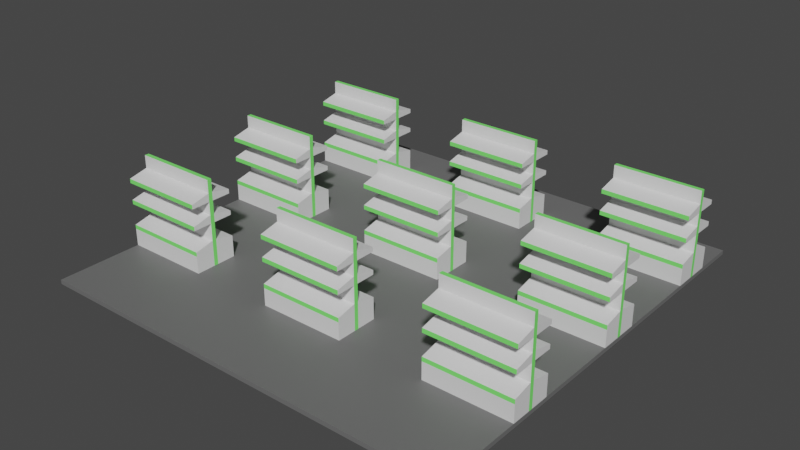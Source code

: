 # Source: generalStore.blend  (saved by Blender 3.6.11; exported with 4.5.12 LTS)
import bpy
from mathutils import Matrix  # noqa: F401  (used for matrix-valued properties, if any)

bpy.ops.wm.read_factory_settings(use_empty=True)
scene = bpy.context.scene
scene.name = 'Scene'

# ---- materials (node trees are filled in below, after node groups)
mat_floor = bpy.data.materials.new('Floor')
mat_floor.use_transparent_shadow = False
mat_elavator = bpy.data.materials.new('elavator')
mat_elavator.use_transparent_shadow = False
mat_exit = bpy.data.materials.new('exit')
mat_exit.alpha_threshold = 0.0
mat_exit.use_transparent_shadow = False
mat_exit.roughness = 0.5
mat_exit.line_color = (0.0, 0.0, 0.0, 1.0)

# ---- material node trees
mat_floor.use_nodes = True; mat_floor.node_tree.nodes.clear()
_N = mat_floor.node_tree.nodes; _L = mat_floor.node_tree.links
n0 = _N.new('ShaderNodeBsdfPrincipled'); n0.name = 'Principled BSDF'; n0.location = (10, 300)
n0.distribution = 'GGX'
n0.subsurface_method = 'RANDOM_WALK_SKIN'
n0.inputs[0].default_value = (0.15, 0.15, 0.15, 1.0)
n0.inputs[3].default_value = 1.45
n0.inputs[27].default_value = (0.0, 0.0, 0.0, 1.0)
n0.inputs[28].default_value = 1.0
n1 = _N.new('ShaderNodeOutputMaterial'); n1.name = 'Material Output'; n1.location = (300, 300)
_L.new(n0.outputs[0], n1.inputs[0])
n1.is_active_output = True
mat_elavator.use_nodes = True; mat_elavator.node_tree.nodes.clear()
_N = mat_elavator.node_tree.nodes; _L = mat_elavator.node_tree.links
n0 = _N.new('ShaderNodeBsdfPrincipled'); n0.name = 'Principled BSDF'; n0.location = (10, 300)
n0.distribution = 'GGX'
n0.subsurface_method = 'RANDOM_WALK_SKIN'
n0.inputs[3].default_value = 1.45
n0.inputs[27].default_value = (0.0, 0.0, 0.0, 1.0)
n0.inputs[28].default_value = 1.0
n1 = _N.new('ShaderNodeOutputMaterial'); n1.name = 'Material Output'; n1.location = (300, 300)
_L.new(n0.outputs[0], n1.inputs[0])
n1.is_active_output = True
mat_exit.use_nodes = True; mat_exit.node_tree.nodes.clear()
_N = mat_exit.node_tree.nodes; _L = mat_exit.node_tree.links
n0 = _N.new('ShaderNodeOutputMaterial'); n0.name = 'Material Output'; n0.location = (300, 300)
n1 = _N.new('ShaderNodeBsdfPrincipled'); n1.name = 'Principled BSDF'; n1.location = (10, 300)
n1.distribution = 'GGX'
n1.subsurface_method = 'RANDOM_WALK_SKIN'
n1.inputs[0].default_value = (0.2136, 1.0, 0.1666, 1.0)
n1.inputs[3].default_value = 1.45
n1.inputs[27].default_value = (0.0, 0.0, 0.0, 1.0)
n1.inputs[28].default_value = 1.0
_L.new(n1.outputs[0], n0.inputs[0])
n0.is_active_output = True

# ---- world
world_world = bpy.data.worlds.new('World'); scene.world = world_world
world_world.use_nodes = True; world_world.node_tree.nodes.clear()
_N = world_world.node_tree.nodes; _L = world_world.node_tree.links
n0 = _N.new('ShaderNodeOutputWorld'); n0.name = 'World Output'; n0.location = (300, 300)
n1 = _N.new('ShaderNodeBackground'); n1.name = 'Background'; n1.location = (10, 300)
n1.inputs[0].default_value = (0.05088, 0.05088, 0.05088, 1.0)
_L.new(n1.outputs[0], n0.inputs[0])
n0.is_active_output = True
world_world.color = (0.05088, 0.05088, 0.05088)
world_world.use_sun_shadow = False
world_world.sun_shadow_jitter_overblur = 0.0

# ---- meshes
me_cube_001 = bpy.data.meshes.new('Cube.001')
me_cube_001.from_pydata([(-5.0, -5.0, -0.1), (-5.0, -5.0, 1.118e-08), (-5.0, 5.0, -0.1), (-5.0, 5.0, 1.118e-08), (5.0, -5.0, -0.1), (5.0, -5.0, 1.118e-08), (5.0, 5.0, -0.1), (5.0, 5.0, 1.118e-08)], [], [(0, 1, 3, 2), (2, 3, 7, 6), (6, 7, 5, 4), (4, 5, 1, 0), (2, 6, 4, 0), (7, 3, 1, 5)])
_uv = me_cube_001.uv_layers.new(name='UVMap')
_uv.uv.foreach_set('vector', [0.375, 0.0, 0.625, 0.0, 0.625, 0.25, 0.375, 0.25, 0.375, 0.25, 0.625, 0.25, 0.625, 0.5, 0.375, 0.5, 0.375, 0.5, 0.625, 0.5, 0.625, 0.75, 0.375, 0.75, 0.375, 0.75, 0.625, 0.75, 0.625, 1.0, 0.375, 1.0, 0.125, 0.5, 0.375, 0.5, 0.375, 0.75, 0.125, 0.75, 0.625, 0.5, 0.875, 0.5, 0.875, 0.75, 0.625, 0.75])
me_cube_001.materials.append(mat_floor)
me_cube_001.update()
me_cube_002 = bpy.data.meshes.new('Cube.002')
me_cube_002.from_pydata([(-5.0, -25.5, 0.0), (-5.0, -25.5, 2.0), (-3.0, -25.5, 0.0), (-3.0, -25.5, 2.0), (-5.0, -25.5, 1.0), (-5.0, -30.0, 0.5), (-3.0, -30.0, 0.5), (-3.0, -25.5, 1.0), (-3.0, -30.0, 0.0), (-5.0, -30.0, 0.0), (-3.0, -25.5, 0.6), (-5.0, -25.5, 0.6), (-5.0, -25.0, 0.0), (-5.0, -25.0, 2.0), (-3.0, -25.0, 0.0), (-3.0, -25.0, 2.0), (-3.0, -25.0, 1.0), (-5.0, -25.0, 1.0), (-5.0, -25.0, 0.6), (-3.0, -25.0, 0.6), (-5.0, -25.5, 1.5), (-3.0, -25.5, 1.5), (-3.0, -25.0, 1.5), (-5.0, -25.0, 1.5), (-3.0, -25.5, 1.2), (-3.0, -25.0, 1.2), (-5.0, -25.0, 1.2), (-5.0, -25.5, 1.2), (-5.0, -25.5, 1.7), (-3.0, -25.5, 1.7), (-3.0, -25.0, 1.7), (-5.0, -25.0, 1.7), (-5.0, -30.0, 1.5), (-3.0, -30.0, 1.5), (-5.0, -30.0, 1.6), (-3.0, -30.0, 1.6), (-5.0, -30.0, 1.0), (-3.0, -30.0, 1.0), (-3.0, -30.0, 1.1), (-5.0, -30.0, 1.1), (-5.0, -24.5, 0.0), (-5.0, -24.5, 2.0), (-3.0, -24.5, 0.0), (-3.0, -24.5, 2.0), (-5.0, -24.5, 1.0), (-5.0, -20.0, 0.5), (-3.0, -20.0, 0.5), (-3.0, -24.5, 1.0), (-3.0, -20.0, 0.0), (-5.0, -20.0, 0.0), (-3.0, -24.5, 0.6), (-5.0, -24.5, 0.6), (-5.0, -24.5, 1.5), (-3.0, -24.5, 1.5), (-3.0, -24.5, 1.2), (-5.0, -24.5, 1.2), (-5.0, -24.5, 1.7), (-3.0, -24.5, 1.7), (-5.0, -20.0, 1.5), (-3.0, -20.0, 1.5), (-5.0, -20.0, 1.6), (-3.0, -20.0, 1.6), (-5.0, -20.0, 1.0), (-3.0, -20.0, 1.0), (-3.0, -20.0, 1.1), (-5.0, -20.0, 1.1), (-3.0, -25.5, 0.48), (-5.0, -25.5, 0.48), (-5.0, -30.0, 0.4), (-3.0, -30.0, 0.4), (-3.0, -25.0, 0.48), (-5.0, -25.0, 0.48), (-3.0, -24.5, 0.48), (-5.0, -24.5, 0.48), (-5.0, -20.0, 0.4), (-3.0, -20.0, 0.4)], [], [(30, 15, 3, 29), (29, 3, 1, 28), (12, 14, 2, 0), (15, 13, 1, 3), (10, 7, 4, 11), (19, 16, 7, 10), (67, 0, 9, 68), (10, 11, 5, 6), (70, 19, 10, 66), (66, 10, 6, 69), (67, 11, 18, 71), (11, 4, 17, 18), (69, 6, 5, 68), (0, 2, 8, 9), (28, 1, 13, 31), (27, 20, 23, 26), (24, 21, 20, 27), (25, 22, 21, 24), (16, 25, 24, 7), (24, 27, 39, 38), (4, 27, 26, 17), (20, 28, 31, 23), (20, 21, 33, 32), (22, 30, 29, 21), (33, 35, 34, 32), (28, 20, 32, 34), (21, 29, 35, 33), (29, 28, 34, 35), (37, 38, 39, 36), (27, 4, 36, 39), (7, 24, 38, 37), (4, 7, 37, 36), (30, 57, 43, 15), (57, 56, 41, 43), (12, 40, 42, 14), (15, 43, 41, 13), (50, 51, 44, 47), (19, 50, 47, 16), (73, 74, 49, 40), (50, 46, 45, 51), (70, 72, 50, 19), (72, 75, 46, 50), (73, 71, 18, 51), (51, 18, 17, 44), (75, 74, 45, 46), (40, 49, 48, 42), (56, 31, 13, 41), (55, 26, 23, 52), (54, 55, 52, 53), (25, 54, 53, 22), (16, 47, 54, 25), (54, 64, 65, 55), (44, 17, 26, 55), (52, 23, 31, 56), (52, 58, 59, 53), (22, 53, 57, 30), (59, 58, 60, 61), (56, 60, 58, 52), (53, 59, 61, 57), (57, 61, 60, 56), (63, 62, 65, 64), (55, 65, 62, 44), (47, 63, 64, 54), (44, 62, 63, 47), (48, 49, 74, 75), (40, 12, 71, 73), (42, 48, 75, 72), (14, 42, 72, 70), (51, 45, 74, 73), (8, 69, 68, 9), (0, 67, 71, 12), (2, 66, 69, 8), (14, 70, 66, 2), (11, 67, 68, 5)])
me_cube_002.polygons.foreach_set('material_index', [1, 0, 1, 1, 0, 1, 0, 0, 1, 0, 1, 1, 1, 0, 1, 1, 0, 1, 1, 0, 1, 1, 0, 1, 1, 0, 0, 0, 1, 0, 0, 0, 1, 0, 1, 1, 0, 1, 0, 0, 1, 0, 1, 1, 1, 0, 1, 1, 0, 1, 1, 0, 1, 1, 0, 1, 1, 0, 0, 0, 1, 0, 0, 0, 0, 1, 0, 1, 0, 0, 1, 0, 1, 0])
_uv = me_cube_002.uv_layers.new(name='UVMap')
_uv.uv.foreach_set('vector', [0.575, 0.625, 0.625, 0.625, 0.625, 0.75, 0.575, 0.75, 0.575, 0.75, 0.625, 0.75, 0.625, 1.0, 0.575, 1.0, 0.125, 0.625, 0.375, 0.625, 0.375, 0.75, 0.125, 0.75, 0.625, 0.625, 0.875, 0.625, 0.875, 0.75, 0.625, 0.75, 0.4375, 0.75, 0.5, 0.75, 0.5, 1.0, 0.4375, 1.0, 0.4375, 0.625, 0.5, 0.625, 0.5, 0.75, 0.4375, 0.75, 0.425, 0.0, 0.375, 0.0, 0.375, 0.0, 0.425, 0.0, 0.4375, 0.75, 0.4375, 1.0, 0.4375, 1.0, 0.4375, 0.75, 0.425, 0.625, 0.4375, 0.625, 0.4375, 0.75, 0.425, 0.75, 0.425, 0.75, 0.4375, 0.75, 0.4375, 0.75, 0.425, 0.75, 0.425, 0.0, 0.4375, 0.0, 0.4375, 0.125, 0.425, 0.125, 0.4375, 0.0, 0.5, 0.0, 0.5, 0.125, 0.4375, 0.125, 0.425, 0.75, 0.4375, 0.75, 0.4375, 1.0, 0.425, 1.0, 0.125, 0.75, 0.375, 0.75, 0.375, 0.75, 0.125, 0.75, 0.575, 0.0, 0.625, 0.0, 0.625, 0.125, 0.575, 0.125, 0.5125, 0.0, 0.5625, 0.0, 0.5625, 0.125, 0.5125, 0.125, 0.5125, 0.75, 0.5625, 0.75, 0.5625, 1.0, 0.5125, 1.0, 0.5125, 0.625, 0.5625, 0.625, 0.5625, 0.75, 0.5125, 0.75, 0.5, 0.625, 0.5125, 0.625, 0.5125, 0.75, 0.5, 0.75, 0.5125, 0.75, 0.5125, 1.0, 0.5125, 1.0, 0.5125, 0.75, 0.5, 0.0, 0.5125, 0.0, 0.5125, 0.125, 0.5, 0.125, 0.5625, 0.0, 0.575, 0.0, 0.575, 0.125, 0.5625, 0.125, 0.5625, 1.0, 0.5625, 0.75, 0.5625, 0.75, 0.5625, 1.0, 0.5625, 0.625, 0.575, 0.625, 0.575, 0.75, 0.5625, 0.75, 0.5625, 0.75, 0.575, 0.75, 0.575, 1.0, 0.5625, 1.0, 0.575, 0.0, 0.5625, 0.0, 0.5625, 0.0, 0.575, 0.0, 0.5625, 0.75, 0.575, 0.75, 0.575, 0.75, 0.5625, 0.75, 0.575, 0.75, 0.575, 1.0, 0.575, 1.0, 0.575, 0.75, 0.5, 0.75, 0.5125, 0.75, 0.5125, 1.0, 0.5, 1.0, 0.5125, 0.0, 0.5, 0.0, 0.5, 0.0, 0.5125, 0.0, 0.5, 0.75, 0.5125, 0.75, 0.5125, 0.75, 0.5, 0.75, 0.5, 1.0, 0.5, 0.75, 0.5, 0.75, 0.5, 1.0, 0.575, 0.625, 0.575, 0.75, 0.625, 0.75, 0.625, 0.625, 0.575, 0.75, 0.575, 1.0, 0.625, 1.0, 0.625, 0.75, 0.125, 0.625, 0.125, 0.75, 0.375, 0.75, 0.375, 0.625, 0.625, 0.625, 0.625, 0.75, 0.875, 0.75, 0.875, 0.625, 0.4375, 0.75, 0.4375, 1.0, 0.5, 1.0, 0.5, 0.75, 0.4375, 0.625, 0.4375, 0.75, 0.5, 0.75, 0.5, 0.625, 0.425, 0.0, 0.425, 0.0, 0.375, 0.0, 0.375, 0.0, 0.4375, 0.75, 0.4375, 0.75, 0.4375, 1.0, 0.4375, 1.0, 0.425, 0.625, 0.425, 0.75, 0.4375, 0.75, 0.4375, 0.625, 0.425, 0.75, 0.425, 0.75, 0.4375, 0.75, 0.4375, 0.75, 0.425, 0.0, 0.425, 0.125, 0.4375, 0.125, 0.4375, 0.0, 0.4375, 0.0, 0.4375, 0.125, 0.5, 0.125, 0.5, 0.0, 0.425, 0.75, 0.425, 1.0, 0.4375, 1.0, 0.4375, 0.75, 0.125, 0.75, 0.125, 0.75, 0.375, 0.75, 0.375, 0.75, 0.575, 0.0, 0.575, 0.125, 0.625, 0.125, 0.625, 0.0, 0.5125, 0.0, 0.5125, 0.125, 0.5625, 0.125, 0.5625, 0.0, 0.5125, 0.75, 0.5125, 1.0, 0.5625, 1.0, 0.5625, 0.75, 0.5125, 0.625, 0.5125, 0.75, 0.5625, 0.75, 0.5625, 0.625, 0.5, 0.625, 0.5, 0.75, 0.5125, 0.75, 0.5125, 0.625, 0.5125, 0.75, 0.5125, 0.75, 0.5125, 1.0, 0.5125, 1.0, 0.5, 0.0, 0.5, 0.125, 0.5125, 0.125, 0.5125, 0.0, 0.5625, 0.0, 0.5625, 0.125, 0.575, 0.125, 0.575, 0.0, 0.5625, 1.0, 0.5625, 1.0, 0.5625, 0.75, 0.5625, 0.75, 0.5625, 0.625, 0.5625, 0.75, 0.575, 0.75, 0.575, 0.625, 0.5625, 0.75, 0.5625, 1.0, 0.575, 1.0, 0.575, 0.75, 0.575, 0.0, 0.575, 0.0, 0.5625, 0.0, 0.5625, 0.0, 0.5625, 0.75, 0.5625, 0.75, 0.575, 0.75, 0.575, 0.75, 0.575, 0.75, 0.575, 0.75, 0.575, 1.0, 0.575, 1.0, 0.5, 0.75, 0.5, 1.0, 0.5125, 1.0, 0.5125, 0.75, 0.5125, 0.0, 0.5125, 0.0, 0.5, 0.0, 0.5, 0.0, 0.5, 0.75, 0.5, 0.75, 0.5125, 0.75, 0.5125, 0.75, 0.5, 1.0, 0.5, 1.0, 0.5, 0.75, 0.5, 0.75, 0.375, 0.75, 0.375, 1.0, 0.425, 1.0, 0.425, 0.75, 0.375, 0.0, 0.375, 0.125, 0.425, 0.125, 0.425, 0.0, 0.375, 0.75, 0.375, 0.75, 0.425, 0.75, 0.425, 0.75, 0.375, 0.625, 0.375, 0.75, 0.425, 0.75, 0.425, 0.625, 0.4375, 0.0, 0.4375, 0.0, 0.425, 0.0, 0.425, 0.0, 0.375, 0.75, 0.425, 0.75, 0.425, 1.0, 0.375, 1.0, 0.375, 0.0, 0.425, 0.0, 0.425, 0.125, 0.375, 0.125, 0.375, 0.75, 0.425, 0.75, 0.425, 0.75, 0.375, 0.75, 0.375, 0.625, 0.425, 0.625, 0.425, 0.75, 0.375, 0.75, 0.4375, 0.0, 0.425, 0.0, 0.425, 0.0, 0.4375, 0.0])
me_cube_002.materials.append(mat_elavator)
me_cube_002.materials.append(mat_exit)
me_cube_002.update()

# ---- objects
ob_elevator_floor = bpy.data.objects.new('elevator_floor', me_cube_001)
ob_cube = bpy.data.objects.new('Cube', me_cube_002)

# ---- transforms, parenting, visibility, modifiers, constraints
ob_elevator_floor.location = (0.0, 0.0, 0.0)
ob_cube.location = (0.0, 0.0, 0.0)
ob_cube.scale = (1.0, 0.1, 1.0)
_m = ob_cube.modifiers.new('Array', 'ARRAY')
_m.count = 3
_m.relative_offset_displace = (2.0, 0.0, 0.0)
_m = ob_cube.modifiers.new('Array.001', 'ARRAY')
_m.count = 3
_m.relative_offset_displace = (0.0, 3.0, 0.0)

# ---- collection membership
scene.collection.objects.link(ob_elevator_floor)
scene.collection.objects.link(ob_cube)

# ---- scene / render settings (as saved in the file)
scene.frame_start = 1; scene.frame_end = 250; scene.frame_set(1)
scene.render.engine = 'BLENDER_EEVEE_NEXT'
scene.cycles.sampling_pattern = 'TABULATED_SOBOL'
scene.view_settings.view_transform = 'Filmic'
bpy.context.view_layer.update()

# ---- added for rendering (the .blend has no active camera and no usable light): camera, sun
cam_auto = bpy.data.cameras.new('AutoCamera')
cam_auto.lens = 50.0
cam_auto.sensor_width = 36.0
cam_auto.clip_end = 1000.0
ob_auto_camera = bpy.data.objects.new('AutoCamera', cam_auto)
scene.collection.objects.link(ob_auto_camera)
ob_auto_camera.location = (13.2281, -15.8737, 11.5325)
ob_auto_camera.rotation_euler = (1.09748, -7.21219e-08, 0.694738)
scene.camera = ob_auto_camera
light_auto_sun = bpy.data.lights.new('AutoSun', 'SUN')
light_auto_sun.energy = 3.0
light_auto_sun.angle = 0.0523599
ob_auto_sun = bpy.data.objects.new('AutoSun', light_auto_sun)
scene.collection.objects.link(ob_auto_sun)
ob_auto_sun.rotation_euler = (0.872665, 0.174533, 0.523599)
bpy.context.view_layer.update()
